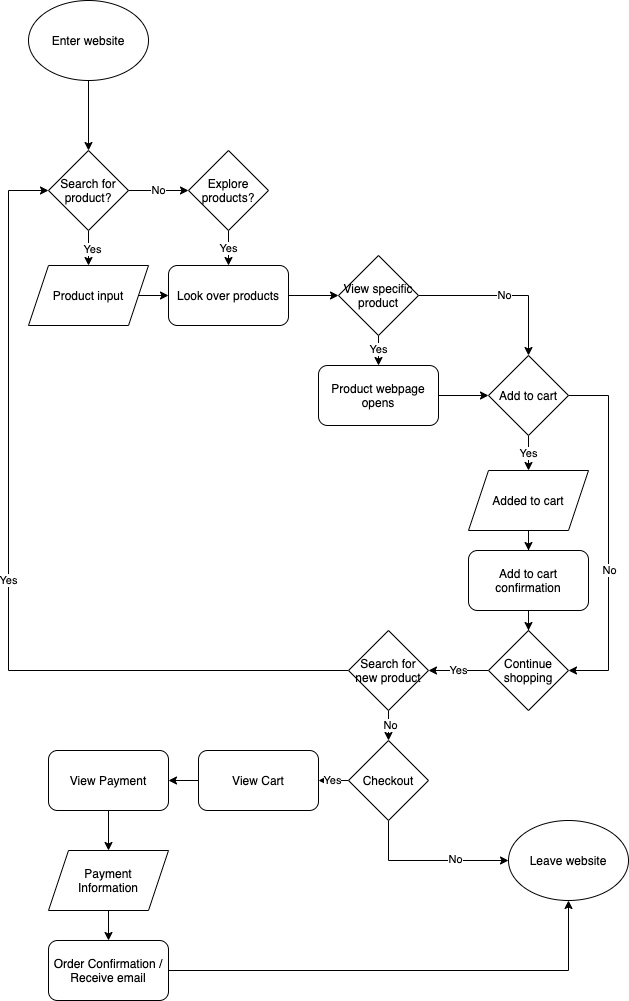

The diagram above was exported from draw.io. Its source (the exported page's mxGraphModel, read from the mxfile embedded in the PNG):
<mxGraphModel dx="776" dy="942" grid="1" gridSize="10" guides="1" tooltips="1" connect="1" arrows="1" fold="1" page="1" pageScale="1" pageWidth="850" pageHeight="1100" math="0" shadow="0">
  <root>
    <mxCell id="0" />
    <mxCell id="1" parent="0" />
    <mxCell id="7" style="edgeStyle=orthogonalEdgeStyle;rounded=0;orthogonalLoop=1;jettySize=auto;html=1;exitX=0.5;exitY=1;exitDx=0;exitDy=0;entryX=0.5;entryY=0;entryDx=0;entryDy=0;" edge="1" parent="1" source="2" target="3">
      <mxGeometry relative="1" as="geometry" />
    </mxCell>
    <mxCell id="2" value="Enter website" style="ellipse;whiteSpace=wrap;html=1;" vertex="1" parent="1">
      <mxGeometry x="130" y="40" width="120" height="80" as="geometry" />
    </mxCell>
    <mxCell id="5" style="edgeStyle=orthogonalEdgeStyle;rounded=0;orthogonalLoop=1;jettySize=auto;html=1;exitX=0.5;exitY=1;exitDx=0;exitDy=0;entryX=0.5;entryY=0;entryDx=0;entryDy=0;" edge="1" parent="1" source="3" target="4">
      <mxGeometry relative="1" as="geometry" />
    </mxCell>
    <mxCell id="6" value="Yes" style="edgeLabel;html=1;align=center;verticalAlign=middle;resizable=0;points=[];" vertex="1" connectable="0" parent="5">
      <mxGeometry y="3" relative="1" as="geometry">
        <mxPoint as="offset" />
      </mxGeometry>
    </mxCell>
    <mxCell id="9" value="No" style="edgeStyle=orthogonalEdgeStyle;rounded=0;orthogonalLoop=1;jettySize=auto;html=1;exitX=1;exitY=0.5;exitDx=0;exitDy=0;entryX=0;entryY=0.5;entryDx=0;entryDy=0;" edge="1" parent="1" source="3" target="8">
      <mxGeometry relative="1" as="geometry" />
    </mxCell>
    <mxCell id="3" value="Search for product?" style="rhombus;whiteSpace=wrap;html=1;" vertex="1" parent="1">
      <mxGeometry x="150" y="190" width="80" height="80" as="geometry" />
    </mxCell>
    <mxCell id="12" style="edgeStyle=orthogonalEdgeStyle;rounded=0;orthogonalLoop=1;jettySize=auto;html=1;exitX=1;exitY=0.5;exitDx=0;exitDy=0;entryX=0;entryY=0.5;entryDx=0;entryDy=0;" edge="1" parent="1" source="4" target="10">
      <mxGeometry relative="1" as="geometry" />
    </mxCell>
    <mxCell id="4" value="Product input" style="shape=parallelogram;perimeter=parallelogramPerimeter;whiteSpace=wrap;html=1;fixedSize=1;" vertex="1" parent="1">
      <mxGeometry x="130" y="305" width="120" height="60" as="geometry" />
    </mxCell>
    <mxCell id="11" value="Yes" style="edgeStyle=orthogonalEdgeStyle;rounded=0;orthogonalLoop=1;jettySize=auto;html=1;entryX=0.5;entryY=0;entryDx=0;entryDy=0;" edge="1" parent="1" source="8" target="10">
      <mxGeometry relative="1" as="geometry" />
    </mxCell>
    <mxCell id="8" value="Explore products?" style="rhombus;whiteSpace=wrap;html=1;" vertex="1" parent="1">
      <mxGeometry x="290" y="190" width="80" height="80" as="geometry" />
    </mxCell>
    <mxCell id="15" style="edgeStyle=orthogonalEdgeStyle;rounded=0;orthogonalLoop=1;jettySize=auto;html=1;exitX=1;exitY=0.5;exitDx=0;exitDy=0;" edge="1" parent="1" source="10" target="14">
      <mxGeometry relative="1" as="geometry" />
    </mxCell>
    <mxCell id="10" value="Look over products" style="rounded=1;whiteSpace=wrap;html=1;" vertex="1" parent="1">
      <mxGeometry x="270" y="305" width="120" height="60" as="geometry" />
    </mxCell>
    <mxCell id="13" value="Leave website" style="ellipse;whiteSpace=wrap;html=1;" vertex="1" parent="1">
      <mxGeometry x="610" y="860" width="120" height="80" as="geometry" />
    </mxCell>
    <mxCell id="18" value="Yes" style="edgeStyle=orthogonalEdgeStyle;rounded=0;orthogonalLoop=1;jettySize=auto;html=1;exitX=0.5;exitY=1;exitDx=0;exitDy=0;" edge="1" parent="1" source="14" target="17">
      <mxGeometry relative="1" as="geometry" />
    </mxCell>
    <mxCell id="20" value="No" style="edgeStyle=orthogonalEdgeStyle;rounded=0;orthogonalLoop=1;jettySize=auto;html=1;exitX=1;exitY=0.5;exitDx=0;exitDy=0;entryX=0.5;entryY=0;entryDx=0;entryDy=0;" edge="1" parent="1" source="14" target="21">
      <mxGeometry relative="1" as="geometry" />
    </mxCell>
    <mxCell id="14" value="View specific product" style="rhombus;whiteSpace=wrap;html=1;" vertex="1" parent="1">
      <mxGeometry x="440" y="295" width="80" height="80" as="geometry" />
    </mxCell>
    <mxCell id="28" style="edgeStyle=orthogonalEdgeStyle;rounded=0;orthogonalLoop=1;jettySize=auto;html=1;exitX=1;exitY=0.5;exitDx=0;exitDy=0;entryX=0;entryY=0.5;entryDx=0;entryDy=0;" edge="1" parent="1" source="17" target="21">
      <mxGeometry relative="1" as="geometry" />
    </mxCell>
    <mxCell id="17" value="Product webpage opens" style="rounded=1;whiteSpace=wrap;html=1;" vertex="1" parent="1">
      <mxGeometry x="420" y="405" width="120" height="60" as="geometry" />
    </mxCell>
    <mxCell id="27" value="Yes" style="edgeStyle=orthogonalEdgeStyle;rounded=0;orthogonalLoop=1;jettySize=auto;html=1;exitX=0.5;exitY=1;exitDx=0;exitDy=0;entryX=0.5;entryY=0;entryDx=0;entryDy=0;" edge="1" parent="1" source="21" target="22">
      <mxGeometry relative="1" as="geometry" />
    </mxCell>
    <mxCell id="30" style="edgeStyle=orthogonalEdgeStyle;rounded=0;orthogonalLoop=1;jettySize=auto;html=1;entryX=1;entryY=0.5;entryDx=0;entryDy=0;exitX=1;exitY=0.5;exitDx=0;exitDy=0;" edge="1" parent="1" source="21" target="32">
      <mxGeometry relative="1" as="geometry">
        <mxPoint x="690" y="700" as="targetPoint" />
        <Array as="points">
          <mxPoint x="710" y="435" />
          <mxPoint x="710" y="710" />
        </Array>
      </mxGeometry>
    </mxCell>
    <mxCell id="31" value="No" style="edgeLabel;html=1;align=center;verticalAlign=middle;resizable=0;points=[];" vertex="1" connectable="0" parent="30">
      <mxGeometry x="0.2026" relative="1" as="geometry">
        <mxPoint as="offset" />
      </mxGeometry>
    </mxCell>
    <mxCell id="21" value="Add to cart" style="rhombus;whiteSpace=wrap;html=1;" vertex="1" parent="1">
      <mxGeometry x="590" y="395" width="80" height="80" as="geometry" />
    </mxCell>
    <mxCell id="25" value="" style="edgeStyle=orthogonalEdgeStyle;rounded=0;orthogonalLoop=1;jettySize=auto;html=1;" edge="1" parent="1" source="22" target="23">
      <mxGeometry relative="1" as="geometry" />
    </mxCell>
    <mxCell id="22" value="Added&amp;nbsp;to cart" style="shape=parallelogram;perimeter=parallelogramPerimeter;whiteSpace=wrap;html=1;fixedSize=1;" vertex="1" parent="1">
      <mxGeometry x="570" y="510" width="120" height="60" as="geometry" />
    </mxCell>
    <mxCell id="29" value="" style="edgeStyle=orthogonalEdgeStyle;rounded=0;orthogonalLoop=1;jettySize=auto;html=1;" edge="1" parent="1" source="23">
      <mxGeometry relative="1" as="geometry">
        <mxPoint x="630.0000000000002" y="670" as="targetPoint" />
      </mxGeometry>
    </mxCell>
    <mxCell id="23" value="Add to cart confirmation" style="rounded=1;whiteSpace=wrap;html=1;" vertex="1" parent="1">
      <mxGeometry x="570" y="590" width="120" height="60" as="geometry" />
    </mxCell>
    <mxCell id="37" style="edgeStyle=orthogonalEdgeStyle;rounded=0;orthogonalLoop=1;jettySize=auto;html=1;entryX=0;entryY=0.5;entryDx=0;entryDy=0;exitX=0.5;exitY=1;exitDx=0;exitDy=0;" edge="1" parent="1" source="24" target="13">
      <mxGeometry relative="1" as="geometry" />
    </mxCell>
    <mxCell id="38" value="No" style="edgeLabel;html=1;align=center;verticalAlign=middle;resizable=0;points=[];" vertex="1" connectable="0" parent="37">
      <mxGeometry x="0.325" y="2" relative="1" as="geometry">
        <mxPoint as="offset" />
      </mxGeometry>
    </mxCell>
    <mxCell id="45" value="Yes" style="edgeStyle=orthogonalEdgeStyle;rounded=0;orthogonalLoop=1;jettySize=auto;html=1;exitX=0;exitY=0.5;exitDx=0;exitDy=0;entryX=1;entryY=0.5;entryDx=0;entryDy=0;" edge="1" parent="1" source="24" target="40">
      <mxGeometry relative="1" as="geometry" />
    </mxCell>
    <mxCell id="24" value="Checkout" style="rhombus;whiteSpace=wrap;html=1;" vertex="1" parent="1">
      <mxGeometry x="450" y="780" width="80" height="80" as="geometry" />
    </mxCell>
    <mxCell id="34" value="Yes" style="edgeStyle=orthogonalEdgeStyle;rounded=0;orthogonalLoop=1;jettySize=auto;html=1;" edge="1" parent="1" source="32" target="33">
      <mxGeometry relative="1" as="geometry" />
    </mxCell>
    <mxCell id="32" value="Continue shopping" style="rhombus;whiteSpace=wrap;html=1;" vertex="1" parent="1">
      <mxGeometry x="590" y="670" width="80" height="80" as="geometry" />
    </mxCell>
    <mxCell id="35" value="" style="edgeStyle=orthogonalEdgeStyle;rounded=0;orthogonalLoop=1;jettySize=auto;html=1;" edge="1" parent="1" source="33" target="24">
      <mxGeometry relative="1" as="geometry" />
    </mxCell>
    <mxCell id="36" value="No" style="edgeLabel;html=1;align=center;verticalAlign=middle;resizable=0;points=[];" vertex="1" connectable="0" parent="35">
      <mxGeometry x="0.32" y="1" relative="1" as="geometry">
        <mxPoint as="offset" />
      </mxGeometry>
    </mxCell>
    <mxCell id="39" value="Yes" style="edgeStyle=orthogonalEdgeStyle;rounded=0;orthogonalLoop=1;jettySize=auto;html=1;entryX=0;entryY=0.5;entryDx=0;entryDy=0;" edge="1" parent="1" source="33" target="3">
      <mxGeometry relative="1" as="geometry">
        <Array as="points">
          <mxPoint x="110" y="710" />
          <mxPoint x="110" y="230" />
        </Array>
      </mxGeometry>
    </mxCell>
    <mxCell id="33" value="Search for new product" style="rhombus;whiteSpace=wrap;html=1;" vertex="1" parent="1">
      <mxGeometry x="450" y="670" width="80" height="80" as="geometry" />
    </mxCell>
    <mxCell id="46" value="" style="edgeStyle=orthogonalEdgeStyle;rounded=0;orthogonalLoop=1;jettySize=auto;html=1;" edge="1" parent="1" source="40" target="41">
      <mxGeometry relative="1" as="geometry" />
    </mxCell>
    <mxCell id="40" value="View Cart" style="rounded=1;whiteSpace=wrap;html=1;" vertex="1" parent="1">
      <mxGeometry x="300" y="790" width="120" height="60" as="geometry" />
    </mxCell>
    <mxCell id="47" value="" style="edgeStyle=orthogonalEdgeStyle;rounded=0;orthogonalLoop=1;jettySize=auto;html=1;" edge="1" parent="1" source="41" target="42">
      <mxGeometry relative="1" as="geometry" />
    </mxCell>
    <mxCell id="41" value="View Payment" style="rounded=1;whiteSpace=wrap;html=1;" vertex="1" parent="1">
      <mxGeometry x="150" y="790" width="120" height="60" as="geometry" />
    </mxCell>
    <mxCell id="48" value="" style="edgeStyle=orthogonalEdgeStyle;rounded=0;orthogonalLoop=1;jettySize=auto;html=1;" edge="1" parent="1" source="42" target="43">
      <mxGeometry relative="1" as="geometry" />
    </mxCell>
    <mxCell id="42" value="Payment&lt;br&gt;Information" style="shape=parallelogram;perimeter=parallelogramPerimeter;whiteSpace=wrap;html=1;fixedSize=1;" vertex="1" parent="1">
      <mxGeometry x="150" y="890" width="120" height="60" as="geometry" />
    </mxCell>
    <mxCell id="44" style="edgeStyle=orthogonalEdgeStyle;rounded=0;orthogonalLoop=1;jettySize=auto;html=1;entryX=0.5;entryY=1;entryDx=0;entryDy=0;" edge="1" parent="1" source="43" target="13">
      <mxGeometry relative="1" as="geometry" />
    </mxCell>
    <mxCell id="43" value="Order Confirmation / Receive email" style="rounded=1;whiteSpace=wrap;html=1;" vertex="1" parent="1">
      <mxGeometry x="150" y="980" width="120" height="60" as="geometry" />
    </mxCell>
  </root>
</mxGraphModel>